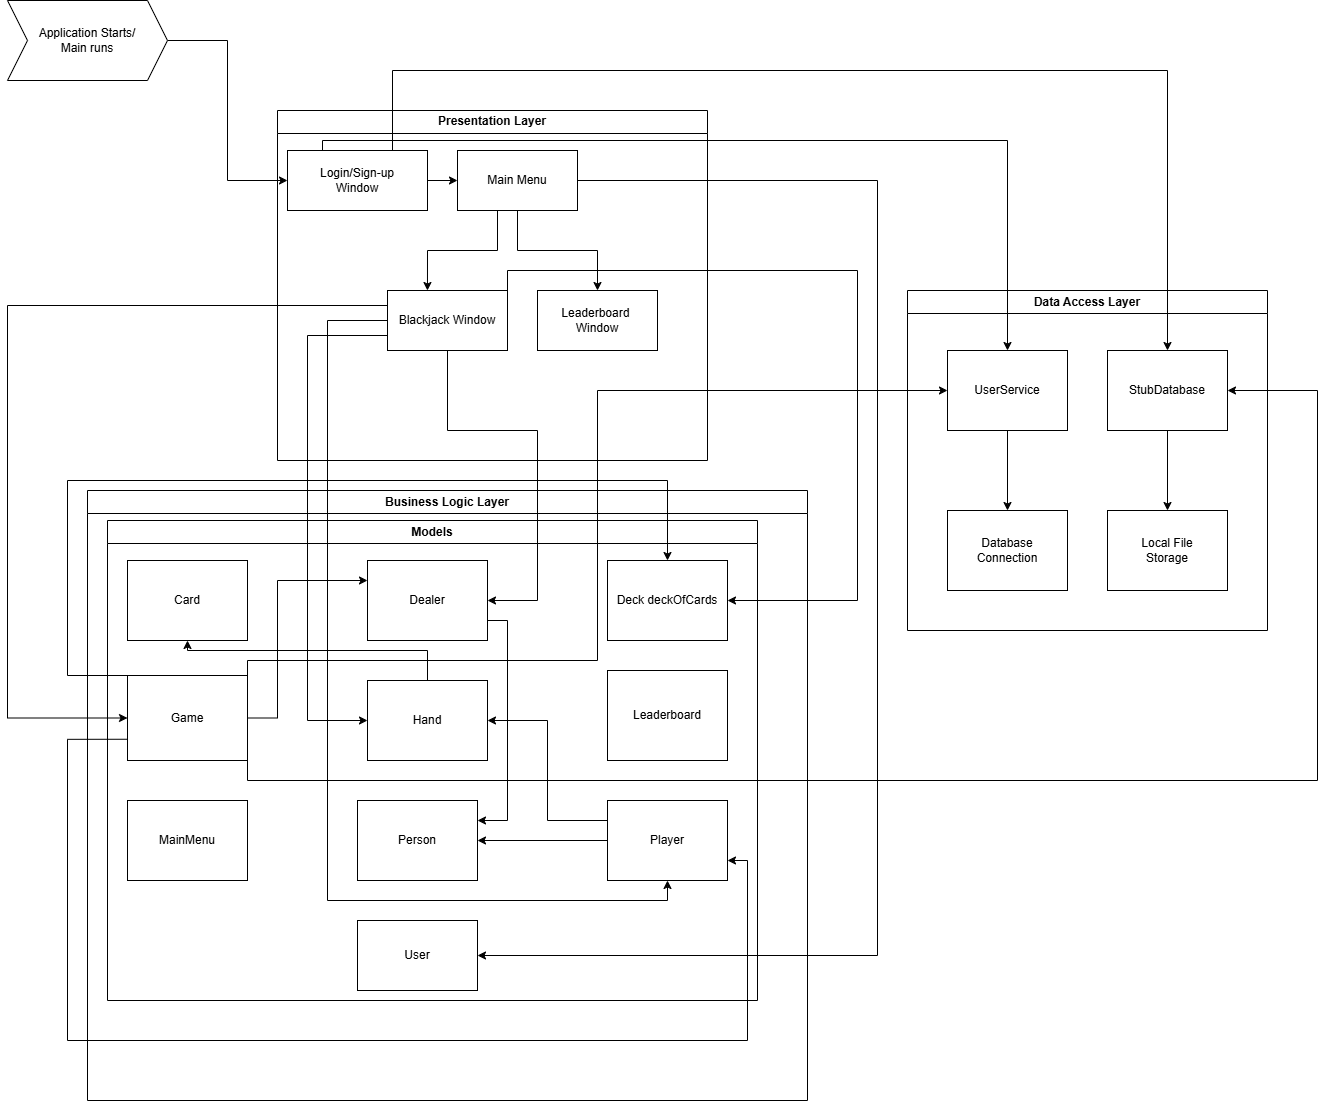

The diagram above was exported from draw.io. Its source (the exported page's mxGraphModel, read from the mxfile embedded in the PNG):
<mxGraphModel dx="2657" dy="767" grid="1" gridSize="10" guides="1" tooltips="1" connect="1" arrows="1" fold="1" page="1" pageScale="1" pageWidth="1200" pageHeight="1920" background="#FFFFFF" math="0" shadow="0">
  <root>
    <mxCell id="0" />
    <mxCell id="1" parent="0" />
    <mxCell id="oYc6UU2tcUyQEKcZyiU3-3" value="Data Access Layer" style="swimlane;whiteSpace=wrap;html=1;" parent="1" vertex="1">
      <mxGeometry x="760" y="340" width="360" height="340" as="geometry" />
    </mxCell>
    <mxCell id="BbDwYooNiK6kz17A0HHd-27" value="Database&lt;div&gt;Connection&lt;/div&gt;" style="rounded=0;whiteSpace=wrap;html=1;" vertex="1" parent="oYc6UU2tcUyQEKcZyiU3-3">
      <mxGeometry x="40" y="220" width="120" height="80" as="geometry" />
    </mxCell>
    <mxCell id="BbDwYooNiK6kz17A0HHd-36" style="edgeStyle=orthogonalEdgeStyle;rounded=0;orthogonalLoop=1;jettySize=auto;html=1;exitX=0.5;exitY=1;exitDx=0;exitDy=0;entryX=0.5;entryY=0;entryDx=0;entryDy=0;" edge="1" parent="oYc6UU2tcUyQEKcZyiU3-3" source="BbDwYooNiK6kz17A0HHd-29" target="BbDwYooNiK6kz17A0HHd-27">
      <mxGeometry relative="1" as="geometry" />
    </mxCell>
    <mxCell id="BbDwYooNiK6kz17A0HHd-29" value="UserService" style="rounded=0;whiteSpace=wrap;html=1;" vertex="1" parent="oYc6UU2tcUyQEKcZyiU3-3">
      <mxGeometry x="40" y="60" width="120" height="80" as="geometry" />
    </mxCell>
    <mxCell id="BbDwYooNiK6kz17A0HHd-37" style="edgeStyle=orthogonalEdgeStyle;rounded=0;orthogonalLoop=1;jettySize=auto;html=1;exitX=0.5;exitY=1;exitDx=0;exitDy=0;entryX=0.5;entryY=0;entryDx=0;entryDy=0;" edge="1" parent="oYc6UU2tcUyQEKcZyiU3-3" source="BbDwYooNiK6kz17A0HHd-30" target="BbDwYooNiK6kz17A0HHd-32">
      <mxGeometry relative="1" as="geometry" />
    </mxCell>
    <mxCell id="BbDwYooNiK6kz17A0HHd-30" value="StubDatabase" style="rounded=0;whiteSpace=wrap;html=1;" vertex="1" parent="oYc6UU2tcUyQEKcZyiU3-3">
      <mxGeometry x="200" y="60" width="120" height="80" as="geometry" />
    </mxCell>
    <mxCell id="BbDwYooNiK6kz17A0HHd-32" value="Local File&lt;div&gt;Storage&lt;/div&gt;" style="rounded=0;whiteSpace=wrap;html=1;" vertex="1" parent="oYc6UU2tcUyQEKcZyiU3-3">
      <mxGeometry x="200" y="220" width="120" height="80" as="geometry" />
    </mxCell>
    <mxCell id="oYc6UU2tcUyQEKcZyiU3-8" value="Presentation Layer" style="swimlane;whiteSpace=wrap;html=1;" parent="1" vertex="1">
      <mxGeometry x="130" y="160" width="430" height="350" as="geometry" />
    </mxCell>
    <mxCell id="BbDwYooNiK6kz17A0HHd-2" value="" style="edgeStyle=orthogonalEdgeStyle;rounded=0;orthogonalLoop=1;jettySize=auto;html=1;" edge="1" parent="oYc6UU2tcUyQEKcZyiU3-8" source="oYc6UU2tcUyQEKcZyiU3-10" target="BbDwYooNiK6kz17A0HHd-1">
      <mxGeometry relative="1" as="geometry" />
    </mxCell>
    <mxCell id="oYc6UU2tcUyQEKcZyiU3-10" value="Login/Sign-up&lt;br&gt;Window" style="whiteSpace=wrap;html=1;" parent="oYc6UU2tcUyQEKcZyiU3-8" vertex="1">
      <mxGeometry x="10" y="40" width="140" height="60" as="geometry" />
    </mxCell>
    <mxCell id="BbDwYooNiK6kz17A0HHd-7" value="" style="edgeStyle=orthogonalEdgeStyle;rounded=0;orthogonalLoop=1;jettySize=auto;html=1;" edge="1" parent="oYc6UU2tcUyQEKcZyiU3-8" source="BbDwYooNiK6kz17A0HHd-1" target="BbDwYooNiK6kz17A0HHd-4">
      <mxGeometry relative="1" as="geometry" />
    </mxCell>
    <mxCell id="BbDwYooNiK6kz17A0HHd-1" value="Main Menu" style="rounded=0;whiteSpace=wrap;html=1;" vertex="1" parent="oYc6UU2tcUyQEKcZyiU3-8">
      <mxGeometry x="180" y="40" width="120" height="60" as="geometry" />
    </mxCell>
    <mxCell id="BbDwYooNiK6kz17A0HHd-3" value="Blackjack Window" style="rounded=0;whiteSpace=wrap;html=1;" vertex="1" parent="oYc6UU2tcUyQEKcZyiU3-8">
      <mxGeometry x="110" y="180" width="120" height="60" as="geometry" />
    </mxCell>
    <mxCell id="BbDwYooNiK6kz17A0HHd-4" value="Leaderboard&amp;nbsp;&lt;br&gt;Window" style="rounded=0;whiteSpace=wrap;html=1;" vertex="1" parent="oYc6UU2tcUyQEKcZyiU3-8">
      <mxGeometry x="260" y="180" width="120" height="60" as="geometry" />
    </mxCell>
    <mxCell id="BbDwYooNiK6kz17A0HHd-9" value="" style="endArrow=classic;html=1;rounded=0;entryX=0.333;entryY=0;entryDx=0;entryDy=0;entryPerimeter=0;" edge="1" parent="oYc6UU2tcUyQEKcZyiU3-8" target="BbDwYooNiK6kz17A0HHd-3">
      <mxGeometry width="50" height="50" relative="1" as="geometry">
        <mxPoint x="220" y="100" as="sourcePoint" />
        <mxPoint x="164" y="185.98" as="targetPoint" />
        <Array as="points">
          <mxPoint x="220" y="100" />
          <mxPoint x="220" y="140" />
          <mxPoint x="150" y="140" />
        </Array>
      </mxGeometry>
    </mxCell>
    <mxCell id="oYc6UU2tcUyQEKcZyiU3-11" style="edgeStyle=orthogonalEdgeStyle;rounded=0;orthogonalLoop=1;jettySize=auto;html=1;exitX=1;exitY=0.5;exitDx=0;exitDy=0;entryX=0;entryY=0.5;entryDx=0;entryDy=0;" parent="1" source="oYc6UU2tcUyQEKcZyiU3-9" target="oYc6UU2tcUyQEKcZyiU3-10" edge="1">
      <mxGeometry relative="1" as="geometry" />
    </mxCell>
    <mxCell id="oYc6UU2tcUyQEKcZyiU3-9" value="Application Starts/&lt;div&gt;Main runs&lt;/div&gt;" style="shape=step;perimeter=stepPerimeter;whiteSpace=wrap;html=1;fixedSize=1;" parent="1" vertex="1">
      <mxGeometry x="-140" y="50" width="160" height="80" as="geometry" />
    </mxCell>
    <mxCell id="oYc6UU2tcUyQEKcZyiU3-12" value="Business Logic Layer" style="swimlane;whiteSpace=wrap;html=1;" parent="1" vertex="1">
      <mxGeometry x="-60" y="540" width="720" height="610" as="geometry" />
    </mxCell>
    <mxCell id="BbDwYooNiK6kz17A0HHd-10" value="Models" style="swimlane;whiteSpace=wrap;html=1;" vertex="1" parent="oYc6UU2tcUyQEKcZyiU3-12">
      <mxGeometry x="20" y="30" width="650" height="480" as="geometry" />
    </mxCell>
    <mxCell id="BbDwYooNiK6kz17A0HHd-11" value="Card" style="whiteSpace=wrap;html=1;" vertex="1" parent="BbDwYooNiK6kz17A0HHd-10">
      <mxGeometry x="20" y="40" width="120" height="80" as="geometry" />
    </mxCell>
    <mxCell id="BbDwYooNiK6kz17A0HHd-58" style="edgeStyle=orthogonalEdgeStyle;rounded=0;orthogonalLoop=1;jettySize=auto;html=1;exitX=1;exitY=0.75;exitDx=0;exitDy=0;entryX=1;entryY=0.25;entryDx=0;entryDy=0;" edge="1" parent="BbDwYooNiK6kz17A0HHd-10" source="BbDwYooNiK6kz17A0HHd-12" target="BbDwYooNiK6kz17A0HHd-23">
      <mxGeometry relative="1" as="geometry" />
    </mxCell>
    <mxCell id="BbDwYooNiK6kz17A0HHd-12" value="Dealer" style="whiteSpace=wrap;html=1;" vertex="1" parent="BbDwYooNiK6kz17A0HHd-10">
      <mxGeometry x="260" y="40" width="120" height="80" as="geometry" />
    </mxCell>
    <mxCell id="BbDwYooNiK6kz17A0HHd-54" style="edgeStyle=orthogonalEdgeStyle;rounded=0;orthogonalLoop=1;jettySize=auto;html=1;exitX=0;exitY=0.75;exitDx=0;exitDy=0;entryX=1;entryY=0.75;entryDx=0;entryDy=0;" edge="1" parent="BbDwYooNiK6kz17A0HHd-10" source="BbDwYooNiK6kz17A0HHd-14" target="BbDwYooNiK6kz17A0HHd-24">
      <mxGeometry relative="1" as="geometry">
        <Array as="points">
          <mxPoint x="-40" y="219" />
          <mxPoint x="-40" y="520" />
          <mxPoint x="640" y="520" />
          <mxPoint x="640" y="340" />
        </Array>
      </mxGeometry>
    </mxCell>
    <mxCell id="BbDwYooNiK6kz17A0HHd-55" style="edgeStyle=orthogonalEdgeStyle;rounded=0;orthogonalLoop=1;jettySize=auto;html=1;exitX=1;exitY=0.5;exitDx=0;exitDy=0;entryX=0;entryY=0.25;entryDx=0;entryDy=0;" edge="1" parent="BbDwYooNiK6kz17A0HHd-10" source="BbDwYooNiK6kz17A0HHd-14" target="BbDwYooNiK6kz17A0HHd-12">
      <mxGeometry relative="1" as="geometry">
        <Array as="points">
          <mxPoint x="170" y="198" />
          <mxPoint x="170" y="60" />
        </Array>
      </mxGeometry>
    </mxCell>
    <mxCell id="BbDwYooNiK6kz17A0HHd-56" style="edgeStyle=orthogonalEdgeStyle;rounded=0;orthogonalLoop=1;jettySize=auto;html=1;exitX=0.25;exitY=0;exitDx=0;exitDy=0;entryX=0.5;entryY=0;entryDx=0;entryDy=0;" edge="1" parent="BbDwYooNiK6kz17A0HHd-10" source="BbDwYooNiK6kz17A0HHd-14" target="BbDwYooNiK6kz17A0HHd-13">
      <mxGeometry relative="1" as="geometry">
        <Array as="points">
          <mxPoint x="-40" y="155" />
          <mxPoint x="-40" y="-40" />
          <mxPoint x="560" y="-40" />
        </Array>
      </mxGeometry>
    </mxCell>
    <mxCell id="BbDwYooNiK6kz17A0HHd-14" value="Game" style="whiteSpace=wrap;html=1;" vertex="1" parent="BbDwYooNiK6kz17A0HHd-10">
      <mxGeometry x="20" y="155" width="120" height="85" as="geometry" />
    </mxCell>
    <mxCell id="BbDwYooNiK6kz17A0HHd-13" value="Deck deckOfCards" style="whiteSpace=wrap;html=1;" vertex="1" parent="BbDwYooNiK6kz17A0HHd-10">
      <mxGeometry x="500" y="40" width="120" height="80" as="geometry" />
    </mxCell>
    <mxCell id="BbDwYooNiK6kz17A0HHd-16" value="Leaderboard" style="whiteSpace=wrap;html=1;" vertex="1" parent="BbDwYooNiK6kz17A0HHd-10">
      <mxGeometry x="500" y="150" width="120" height="90" as="geometry" />
    </mxCell>
    <mxCell id="BbDwYooNiK6kz17A0HHd-60" style="edgeStyle=orthogonalEdgeStyle;rounded=0;orthogonalLoop=1;jettySize=auto;html=1;exitX=0.5;exitY=0;exitDx=0;exitDy=0;entryX=0.5;entryY=1;entryDx=0;entryDy=0;" edge="1" parent="BbDwYooNiK6kz17A0HHd-10" source="BbDwYooNiK6kz17A0HHd-15" target="BbDwYooNiK6kz17A0HHd-11">
      <mxGeometry relative="1" as="geometry">
        <Array as="points">
          <mxPoint x="320" y="130" />
          <mxPoint x="80" y="130" />
        </Array>
      </mxGeometry>
    </mxCell>
    <mxCell id="BbDwYooNiK6kz17A0HHd-15" value="Hand" style="whiteSpace=wrap;html=1;" vertex="1" parent="BbDwYooNiK6kz17A0HHd-10">
      <mxGeometry x="260" y="160" width="120" height="80" as="geometry" />
    </mxCell>
    <mxCell id="BbDwYooNiK6kz17A0HHd-22" value="MainMenu" style="rounded=0;whiteSpace=wrap;html=1;" vertex="1" parent="BbDwYooNiK6kz17A0HHd-10">
      <mxGeometry x="20" y="280" width="120" height="80" as="geometry" />
    </mxCell>
    <mxCell id="BbDwYooNiK6kz17A0HHd-23" value="Person" style="rounded=0;whiteSpace=wrap;html=1;" vertex="1" parent="BbDwYooNiK6kz17A0HHd-10">
      <mxGeometry x="250" y="280" width="120" height="80" as="geometry" />
    </mxCell>
    <mxCell id="BbDwYooNiK6kz17A0HHd-57" style="edgeStyle=orthogonalEdgeStyle;rounded=0;orthogonalLoop=1;jettySize=auto;html=1;exitX=0;exitY=0.5;exitDx=0;exitDy=0;entryX=1;entryY=0.5;entryDx=0;entryDy=0;" edge="1" parent="BbDwYooNiK6kz17A0HHd-10" source="BbDwYooNiK6kz17A0HHd-24" target="BbDwYooNiK6kz17A0HHd-23">
      <mxGeometry relative="1" as="geometry" />
    </mxCell>
    <mxCell id="BbDwYooNiK6kz17A0HHd-59" style="edgeStyle=orthogonalEdgeStyle;rounded=0;orthogonalLoop=1;jettySize=auto;html=1;exitX=0;exitY=0.25;exitDx=0;exitDy=0;entryX=1;entryY=0.5;entryDx=0;entryDy=0;" edge="1" parent="BbDwYooNiK6kz17A0HHd-10" source="BbDwYooNiK6kz17A0HHd-24" target="BbDwYooNiK6kz17A0HHd-15">
      <mxGeometry relative="1" as="geometry" />
    </mxCell>
    <mxCell id="BbDwYooNiK6kz17A0HHd-24" value="Player" style="rounded=0;whiteSpace=wrap;html=1;" vertex="1" parent="BbDwYooNiK6kz17A0HHd-10">
      <mxGeometry x="500" y="280" width="120" height="80" as="geometry" />
    </mxCell>
    <mxCell id="BbDwYooNiK6kz17A0HHd-25" value="User" style="rounded=0;whiteSpace=wrap;html=1;" vertex="1" parent="BbDwYooNiK6kz17A0HHd-10">
      <mxGeometry x="250" y="400" width="120" height="70" as="geometry" />
    </mxCell>
    <mxCell id="BbDwYooNiK6kz17A0HHd-33" style="edgeStyle=orthogonalEdgeStyle;rounded=0;orthogonalLoop=1;jettySize=auto;html=1;exitX=0.25;exitY=0;exitDx=0;exitDy=0;" edge="1" parent="1" source="oYc6UU2tcUyQEKcZyiU3-10" target="BbDwYooNiK6kz17A0HHd-29">
      <mxGeometry relative="1" as="geometry">
        <Array as="points">
          <mxPoint x="175" y="190" />
          <mxPoint x="860" y="190" />
        </Array>
      </mxGeometry>
    </mxCell>
    <mxCell id="BbDwYooNiK6kz17A0HHd-34" style="edgeStyle=orthogonalEdgeStyle;rounded=0;orthogonalLoop=1;jettySize=auto;html=1;exitX=0.75;exitY=0;exitDx=0;exitDy=0;entryX=0.5;entryY=0;entryDx=0;entryDy=0;" edge="1" parent="1" source="oYc6UU2tcUyQEKcZyiU3-10" target="BbDwYooNiK6kz17A0HHd-30">
      <mxGeometry relative="1" as="geometry">
        <Array as="points">
          <mxPoint x="245" y="120" />
          <mxPoint x="1020" y="120" />
        </Array>
      </mxGeometry>
    </mxCell>
    <mxCell id="BbDwYooNiK6kz17A0HHd-43" style="edgeStyle=orthogonalEdgeStyle;rounded=0;orthogonalLoop=1;jettySize=auto;html=1;exitX=1;exitY=0.5;exitDx=0;exitDy=0;entryX=1;entryY=0.5;entryDx=0;entryDy=0;" edge="1" parent="1" source="BbDwYooNiK6kz17A0HHd-1" target="BbDwYooNiK6kz17A0HHd-25">
      <mxGeometry relative="1" as="geometry">
        <Array as="points">
          <mxPoint x="730" y="230" />
          <mxPoint x="730" y="1005" />
        </Array>
      </mxGeometry>
    </mxCell>
    <mxCell id="BbDwYooNiK6kz17A0HHd-44" style="edgeStyle=orthogonalEdgeStyle;rounded=0;orthogonalLoop=1;jettySize=auto;html=1;exitX=0;exitY=0.25;exitDx=0;exitDy=0;entryX=0;entryY=0.5;entryDx=0;entryDy=0;" edge="1" parent="1" source="BbDwYooNiK6kz17A0HHd-3" target="BbDwYooNiK6kz17A0HHd-14">
      <mxGeometry relative="1" as="geometry">
        <Array as="points">
          <mxPoint x="-140" y="355" />
          <mxPoint x="-140" y="768" />
        </Array>
      </mxGeometry>
    </mxCell>
    <mxCell id="BbDwYooNiK6kz17A0HHd-45" style="edgeStyle=orthogonalEdgeStyle;rounded=0;orthogonalLoop=1;jettySize=auto;html=1;exitX=0;exitY=0.5;exitDx=0;exitDy=0;entryX=0.5;entryY=1;entryDx=0;entryDy=0;" edge="1" parent="1" source="BbDwYooNiK6kz17A0HHd-3" target="BbDwYooNiK6kz17A0HHd-24">
      <mxGeometry relative="1" as="geometry">
        <Array as="points">
          <mxPoint x="180" y="370" />
          <mxPoint x="180" y="950" />
          <mxPoint x="520" y="950" />
        </Array>
      </mxGeometry>
    </mxCell>
    <mxCell id="BbDwYooNiK6kz17A0HHd-46" style="edgeStyle=orthogonalEdgeStyle;rounded=0;orthogonalLoop=1;jettySize=auto;html=1;exitX=0.5;exitY=1;exitDx=0;exitDy=0;entryX=1;entryY=0.5;entryDx=0;entryDy=0;" edge="1" parent="1" source="BbDwYooNiK6kz17A0HHd-3" target="BbDwYooNiK6kz17A0HHd-12">
      <mxGeometry relative="1" as="geometry">
        <Array as="points">
          <mxPoint x="300" y="480" />
          <mxPoint x="390" y="480" />
          <mxPoint x="390" y="650" />
        </Array>
      </mxGeometry>
    </mxCell>
    <mxCell id="BbDwYooNiK6kz17A0HHd-49" style="edgeStyle=orthogonalEdgeStyle;rounded=0;orthogonalLoop=1;jettySize=auto;html=1;exitX=1;exitY=0.25;exitDx=0;exitDy=0;entryX=1;entryY=0.5;entryDx=0;entryDy=0;" edge="1" parent="1" source="BbDwYooNiK6kz17A0HHd-3" target="BbDwYooNiK6kz17A0HHd-13">
      <mxGeometry relative="1" as="geometry">
        <Array as="points">
          <mxPoint x="360" y="320" />
          <mxPoint x="710" y="320" />
          <mxPoint x="710" y="650" />
        </Array>
      </mxGeometry>
    </mxCell>
    <mxCell id="BbDwYooNiK6kz17A0HHd-50" style="edgeStyle=orthogonalEdgeStyle;rounded=0;orthogonalLoop=1;jettySize=auto;html=1;exitX=0;exitY=0.75;exitDx=0;exitDy=0;entryX=0;entryY=0.5;entryDx=0;entryDy=0;" edge="1" parent="1" source="BbDwYooNiK6kz17A0HHd-3" target="BbDwYooNiK6kz17A0HHd-15">
      <mxGeometry relative="1" as="geometry">
        <Array as="points">
          <mxPoint x="160" y="385" />
          <mxPoint x="160" y="770" />
        </Array>
      </mxGeometry>
    </mxCell>
    <mxCell id="BbDwYooNiK6kz17A0HHd-51" style="edgeStyle=orthogonalEdgeStyle;rounded=0;orthogonalLoop=1;jettySize=auto;html=1;exitX=1;exitY=0.25;exitDx=0;exitDy=0;entryX=0;entryY=0.5;entryDx=0;entryDy=0;" edge="1" parent="1" source="BbDwYooNiK6kz17A0HHd-14" target="BbDwYooNiK6kz17A0HHd-29">
      <mxGeometry relative="1" as="geometry">
        <Array as="points">
          <mxPoint x="100" y="710" />
          <mxPoint x="450" y="710" />
          <mxPoint x="450" y="440" />
        </Array>
      </mxGeometry>
    </mxCell>
    <mxCell id="BbDwYooNiK6kz17A0HHd-52" style="edgeStyle=orthogonalEdgeStyle;rounded=0;orthogonalLoop=1;jettySize=auto;html=1;exitX=1;exitY=0.75;exitDx=0;exitDy=0;entryX=1;entryY=0.5;entryDx=0;entryDy=0;" edge="1" parent="1" source="BbDwYooNiK6kz17A0HHd-14" target="BbDwYooNiK6kz17A0HHd-30">
      <mxGeometry relative="1" as="geometry">
        <Array as="points">
          <mxPoint x="100" y="830" />
          <mxPoint x="1170" y="830" />
          <mxPoint x="1170" y="440" />
        </Array>
      </mxGeometry>
    </mxCell>
  </root>
</mxGraphModel>